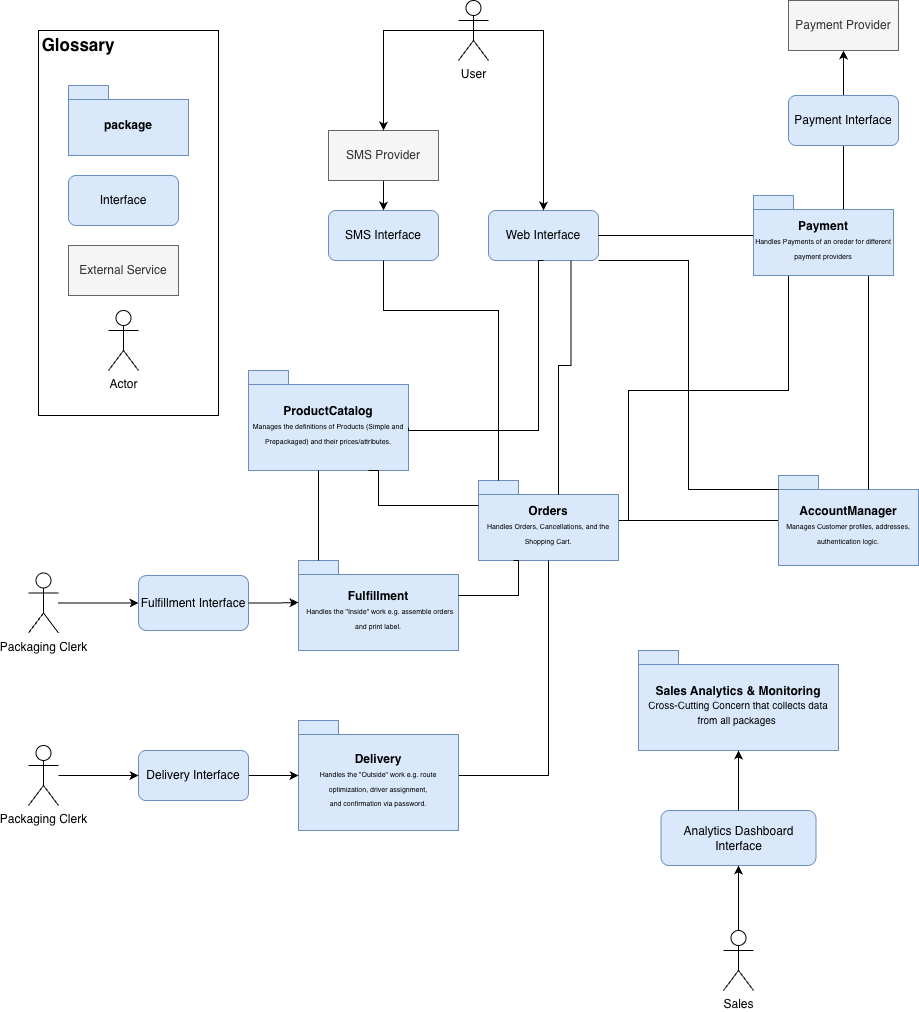

The diagram above was exported from draw.io. Its source (the exported page's mxGraphModel, read from the mxfile embedded in the PNG):
<mxGraphModel dx="2105" dy="2403" grid="1" gridSize="10" guides="1" tooltips="1" connect="1" arrows="1" fold="1" page="1" pageScale="1" pageWidth="827" pageHeight="1169" math="0" shadow="0">
  <root>
    <mxCell id="0" />
    <mxCell id="1" parent="0" />
    <mxCell id="0pJTUzZVNgIBMMl4gIlq-43" parent="1" style="rounded=0;whiteSpace=wrap;html=1;" value="" vertex="1">
      <mxGeometry height="385" width="180" x="-210" y="-150" as="geometry" />
    </mxCell>
    <mxCell id="0pJTUzZVNgIBMMl4gIlq-1" parent="1" style="shape=folder;fontStyle=1;spacingTop=10;tabWidth=40;tabHeight=14;tabPosition=left;html=1;whiteSpace=wrap;fillColor=#dae8fc;strokeColor=#6c8ebf;" value="&lt;span data-token-index=&quot;0&quot; class=&quot;notion-enable-hover&quot;&gt;ProductCatalog&lt;/span&gt;&lt;div&gt;&lt;span style=&quot;font-weight: normal;&quot;&gt;&lt;font style=&quot;font-size: 7px;&quot;&gt;Manages the definitions of &lt;span data-path-to-node=&quot;3,0,0&quot; data-index-in-node=&quot;43&quot; style=&quot;&quot;&gt;Products&lt;/span&gt; (Simple and Prepackaged) and their prices/attributes.&lt;/font&gt;&lt;/span&gt;&lt;/div&gt;" vertex="1">
      <mxGeometry height="100" width="160" y="190" as="geometry" />
    </mxCell>
    <mxCell id="0pJTUzZVNgIBMMl4gIlq-37" edge="1" parent="1" source="0pJTUzZVNgIBMMl4gIlq-2" style="edgeStyle=orthogonalEdgeStyle;rounded=0;orthogonalLoop=1;jettySize=auto;html=1;endArrow=none;endFill=0;" target="0pJTUzZVNgIBMMl4gIlq-3">
      <mxGeometry relative="1" as="geometry" />
    </mxCell>
    <mxCell id="0pJTUzZVNgIBMMl4gIlq-2" parent="1" style="shape=folder;fontStyle=1;spacingTop=10;tabWidth=40;tabHeight=14;tabPosition=left;html=1;whiteSpace=wrap;fillColor=#dae8fc;strokeColor=#6c8ebf;" value="&lt;span data-token-index=&quot;0&quot; class=&quot;notion-enable-hover&quot;&gt;AccountManager&lt;/span&gt;&lt;div&gt;&lt;span data-token-index=&quot;0&quot; class=&quot;notion-enable-hover&quot;&gt;&lt;span style=&quot;font-size: 7px; font-weight: 400; text-align: left;&quot;&gt;Manages&amp;nbsp;&lt;/span&gt;&lt;span data-path-to-node=&quot;5,0,0&quot; data-index-in-node=&quot;24&quot; style=&quot;font-size: 7px; font-weight: 400; text-align: left;&quot;&gt;Customer&lt;/span&gt;&lt;span style=&quot;font-size: 7px; font-weight: 400; text-align: left;&quot;&gt;&amp;nbsp;profiles, addresses, authentication logic.&lt;/span&gt;&lt;/span&gt;&lt;/div&gt;" vertex="1">
      <mxGeometry height="90" width="140" x="530" y="295" as="geometry" />
    </mxCell>
    <mxCell id="8kqfPh4s1ioTCAztX_sl-19" edge="1" parent="1" source="0pJTUzZVNgIBMMl4gIlq-3" style="edgeStyle=orthogonalEdgeStyle;rounded=0;orthogonalLoop=1;jettySize=auto;html=1;endArrow=none;endFill=0;entryX=0.25;entryY=1;entryDx=0;entryDy=0;entryPerimeter=0;" target="8kqfPh4s1ioTCAztX_sl-9">
      <mxGeometry relative="1" as="geometry">
        <Array as="points">
          <mxPoint x="380" y="340" />
          <mxPoint x="380" y="210" />
          <mxPoint x="540" y="210" />
        </Array>
      </mxGeometry>
    </mxCell>
    <mxCell id="0pJTUzZVNgIBMMl4gIlq-3" parent="1" style="shape=folder;fontStyle=1;spacingTop=10;tabWidth=40;tabHeight=14;tabPosition=left;html=1;whiteSpace=wrap;fillColor=#dae8fc;strokeColor=#6c8ebf;" value="&lt;span data-token-index=&quot;0&quot; class=&quot;notion-enable-hover&quot;&gt;Orders&lt;/span&gt;&lt;div&gt;&lt;span data-token-index=&quot;0&quot; class=&quot;notion-enable-hover&quot; style=&quot;font-weight: normal;&quot;&gt;&lt;font style=&quot;font-size: 7px;&quot;&gt;Handles &lt;span data-path-to-node=&quot;7,0,0&quot; data-index-in-node=&quot;24&quot; style=&quot;&quot;&gt;Orders&lt;/span&gt;, &lt;span data-path-to-node=&quot;7,0,0&quot; data-index-in-node=&quot;44&quot; style=&quot;&quot;&gt;Cancellations&lt;/span&gt;, and the &lt;span data-path-to-node=&quot;7,0,0&quot; data-index-in-node=&quot;67&quot; style=&quot;&quot;&gt;Shopping Cart.&lt;/span&gt;&lt;/font&gt;&lt;/span&gt;&lt;/div&gt;" vertex="1">
      <mxGeometry height="80" width="140" x="230" y="300" as="geometry" />
    </mxCell>
    <mxCell id="0pJTUzZVNgIBMMl4gIlq-4" parent="1" style="shape=folder;fontStyle=1;spacingTop=10;tabWidth=40;tabHeight=14;tabPosition=left;html=1;whiteSpace=wrap;fillColor=#dae8fc;strokeColor=#6c8ebf;" value="&lt;span data-token-index=&quot;0&quot; class=&quot;notion-enable-hover&quot;&gt;Sales Analytics &amp;amp; Monitoring&lt;/span&gt;&lt;div&gt;&lt;span data-token-index=&quot;0&quot; class=&quot;notion-enable-hover&quot; style=&quot;font-weight: normal;&quot;&gt;&lt;font style=&quot;font-size: 10px;&quot;&gt;Cross-Cutting Concern that collects data from all packages&amp;nbsp;&lt;/font&gt;&lt;/span&gt;&lt;/div&gt;" vertex="1">
      <mxGeometry height="100" width="200" x="390" y="470" as="geometry" />
    </mxCell>
    <mxCell id="0pJTUzZVNgIBMMl4gIlq-6" parent="1" style="shape=folder;fontStyle=1;spacingTop=10;tabWidth=40;tabHeight=14;tabPosition=left;html=1;whiteSpace=wrap;fillColor=#dae8fc;strokeColor=#6c8ebf;" value="Fulfillment&lt;div&gt;&amp;nbsp;&lt;font style=&quot;font-size: 7px; font-weight: normal;&quot;&gt;Handles the &quot;Inside&quot; work e.g. assemble orders and print label.&lt;/font&gt;&lt;/div&gt;" vertex="1">
      <mxGeometry height="90" width="160" x="50" y="380" as="geometry" />
    </mxCell>
    <mxCell id="0pJTUzZVNgIBMMl4gIlq-25" edge="1" parent="1" source="0pJTUzZVNgIBMMl4gIlq-8" style="edgeStyle=orthogonalEdgeStyle;rounded=0;orthogonalLoop=1;jettySize=auto;html=1;entryX=0.5;entryY=0;entryDx=0;entryDy=0;endArrow=classic;endFill=1;" target="0pJTUzZVNgIBMMl4gIlq-12">
      <mxGeometry relative="1" as="geometry" />
    </mxCell>
    <mxCell id="0pJTUzZVNgIBMMl4gIlq-8" parent="1" style="html=1;whiteSpace=wrap;fillColor=#f5f5f5;fontColor=#333333;strokeColor=#666666;" value="SMS Provider" vertex="1">
      <mxGeometry height="50" width="110" x="80" y="-50" as="geometry" />
    </mxCell>
    <mxCell id="8kqfPh4s1ioTCAztX_sl-2" edge="1" parent="1" source="0pJTUzZVNgIBMMl4gIlq-9" style="edgeStyle=orthogonalEdgeStyle;rounded=0;orthogonalLoop=1;jettySize=auto;html=1;entryX=0;entryY=0.5;entryDx=0;entryDy=0;" target="0pJTUzZVNgIBMMl4gIlq-23">
      <mxGeometry relative="1" as="geometry" />
    </mxCell>
    <mxCell id="0pJTUzZVNgIBMMl4gIlq-9" parent="1" style="shape=umlActor;verticalLabelPosition=bottom;verticalAlign=top;html=1;" value="Packaging Clerk" vertex="1">
      <mxGeometry height="60" width="30" x="-220" y="392.5" as="geometry" />
    </mxCell>
    <mxCell id="0pJTUzZVNgIBMMl4gIlq-12" parent="1" style="html=1;whiteSpace=wrap;fillColor=#dae8fc;strokeColor=#6c8ebf;rounded=1;" value="SMS Interface" vertex="1">
      <mxGeometry height="50" width="110" x="80" y="30" as="geometry" />
    </mxCell>
    <mxCell id="0pJTUzZVNgIBMMl4gIlq-13" parent="1" style="html=1;whiteSpace=wrap;fillColor=#dae8fc;strokeColor=#6c8ebf;rounded=1;" value="Web Interface" vertex="1">
      <mxGeometry height="50" width="110" x="240" y="30" as="geometry" />
    </mxCell>
    <mxCell id="0pJTUzZVNgIBMMl4gIlq-21" edge="1" parent="1" source="0pJTUzZVNgIBMMl4gIlq-14" style="edgeStyle=orthogonalEdgeStyle;rounded=0;orthogonalLoop=1;jettySize=auto;html=1;endArrow=none;endFill=0;entryX=0.5;entryY=1;entryDx=0;entryDy=0;entryPerimeter=0;" target="0pJTUzZVNgIBMMl4gIlq-3">
      <mxGeometry relative="1" as="geometry">
        <mxPoint x="290" y="360" as="targetPoint" />
      </mxGeometry>
    </mxCell>
    <mxCell id="0pJTUzZVNgIBMMl4gIlq-14" parent="1" style="shape=folder;fontStyle=1;spacingTop=10;tabWidth=40;tabHeight=14;tabPosition=left;html=1;whiteSpace=wrap;fillColor=#dae8fc;strokeColor=#6c8ebf;" value="Delivery&lt;div&gt;&lt;font style=&quot;font-size: 7px; font-weight: normal;&quot; face=&quot;Helvetica&quot;&gt;Handles the &quot;Outside&quot; work e.g. route optimization,&amp;nbsp;driver assignment, and&amp;nbsp;confirmation&amp;nbsp;via password.&lt;/font&gt;&lt;/div&gt;" vertex="1">
      <mxGeometry height="110" width="160" x="50" y="540" as="geometry" />
    </mxCell>
    <mxCell id="0pJTUzZVNgIBMMl4gIlq-17" edge="1" parent="1" source="8kqfPh4s1ioTCAztX_sl-9" style="edgeStyle=orthogonalEdgeStyle;rounded=0;orthogonalLoop=1;jettySize=auto;html=1;exitX=0.5;exitY=1;exitDx=0;exitDy=0;endArrow=none;endFill=0;entryX=0;entryY=0;entryDx=90;entryDy=14;entryPerimeter=0;exitPerimeter=0;" target="0pJTUzZVNgIBMMl4gIlq-2">
      <mxGeometry relative="1" as="geometry">
        <Array as="points">
          <mxPoint x="620" y="95" />
        </Array>
        <mxPoint x="560" y="200" as="targetPoint" />
      </mxGeometry>
    </mxCell>
    <mxCell id="0pJTUzZVNgIBMMl4gIlq-19" edge="1" parent="1" source="0pJTUzZVNgIBMMl4gIlq-13" style="edgeStyle=orthogonalEdgeStyle;rounded=0;orthogonalLoop=1;jettySize=auto;html=1;entryX=0;entryY=0;entryDx=160;entryDy=57;entryPerimeter=0;exitX=0.5;exitY=1;exitDx=0;exitDy=0;endArrow=none;endFill=0;" target="0pJTUzZVNgIBMMl4gIlq-1">
      <mxGeometry relative="1" as="geometry">
        <Array as="points">
          <mxPoint x="290" y="80" />
          <mxPoint x="290" y="250" />
          <mxPoint x="160" y="250" />
        </Array>
      </mxGeometry>
    </mxCell>
    <mxCell id="0pJTUzZVNgIBMMl4gIlq-20" edge="1" parent="1" source="0pJTUzZVNgIBMMl4gIlq-6" style="edgeStyle=orthogonalEdgeStyle;rounded=0;orthogonalLoop=1;jettySize=auto;html=1;endArrow=none;endFill=0;entryX=0.25;entryY=1;entryDx=0;entryDy=0;entryPerimeter=0;" target="0pJTUzZVNgIBMMl4gIlq-3">
      <mxGeometry relative="1" as="geometry">
        <Array as="points">
          <mxPoint x="270" y="415" />
          <mxPoint x="270" y="380" />
        </Array>
        <mxPoint x="280" y="420" as="targetPoint" />
      </mxGeometry>
    </mxCell>
    <mxCell id="0pJTUzZVNgIBMMl4gIlq-22" edge="1" parent="1" source="0pJTUzZVNgIBMMl4gIlq-6" style="edgeStyle=orthogonalEdgeStyle;rounded=0;orthogonalLoop=1;jettySize=auto;html=1;exitX=0;exitY=0;exitDx=20;exitDy=0;exitPerimeter=0;endArrow=none;endFill=0;">
      <mxGeometry relative="1" as="geometry">
        <Array as="points">
          <mxPoint x="70" y="290" />
        </Array>
        <mxPoint x="70" y="300" as="targetPoint" />
      </mxGeometry>
    </mxCell>
    <mxCell id="0pJTUzZVNgIBMMl4gIlq-23" parent="1" style="html=1;whiteSpace=wrap;fillColor=#dae8fc;strokeColor=#6c8ebf;rounded=1;" value="Fulfillment Interface" vertex="1">
      <mxGeometry height="55" width="110" x="-110" y="395" as="geometry" />
    </mxCell>
    <mxCell id="0pJTUzZVNgIBMMl4gIlq-28" edge="1" parent="1" source="0pJTUzZVNgIBMMl4gIlq-24" style="edgeStyle=orthogonalEdgeStyle;rounded=0;orthogonalLoop=1;jettySize=auto;html=1;exitX=0.5;exitY=0.5;exitDx=0;exitDy=0;exitPerimeter=0;" target="0pJTUzZVNgIBMMl4gIlq-13">
      <mxGeometry relative="1" as="geometry">
        <Array as="points">
          <mxPoint x="295" y="-150" />
        </Array>
      </mxGeometry>
    </mxCell>
    <mxCell id="0pJTUzZVNgIBMMl4gIlq-29" edge="1" parent="1" source="0pJTUzZVNgIBMMl4gIlq-24" style="edgeStyle=orthogonalEdgeStyle;rounded=0;orthogonalLoop=1;jettySize=auto;html=1;exitX=0.5;exitY=0.5;exitDx=0;exitDy=0;exitPerimeter=0;" target="0pJTUzZVNgIBMMl4gIlq-8">
      <mxGeometry relative="1" as="geometry" />
    </mxCell>
    <mxCell id="0pJTUzZVNgIBMMl4gIlq-24" parent="1" style="shape=umlActor;verticalLabelPosition=bottom;verticalAlign=top;html=1;" value="User" vertex="1">
      <mxGeometry height="60" width="30" x="210" y="-180" as="geometry" />
    </mxCell>
    <mxCell id="0pJTUzZVNgIBMMl4gIlq-26" edge="1" parent="1" source="0pJTUzZVNgIBMMl4gIlq-12" style="edgeStyle=orthogonalEdgeStyle;rounded=0;orthogonalLoop=1;jettySize=auto;html=1;endArrow=none;endFill=0;entryX=0;entryY=0;entryDx=20;entryDy=0;entryPerimeter=0;" target="0pJTUzZVNgIBMMl4gIlq-3">
      <mxGeometry relative="1" as="geometry">
        <Array as="points">
          <mxPoint x="135" y="130" />
          <mxPoint x="250" y="130" />
        </Array>
        <mxPoint x="380" y="250" as="targetPoint" />
      </mxGeometry>
    </mxCell>
    <mxCell id="0pJTUzZVNgIBMMl4gIlq-27" edge="1" parent="1" source="0pJTUzZVNgIBMMl4gIlq-13" style="edgeStyle=orthogonalEdgeStyle;rounded=0;orthogonalLoop=1;jettySize=auto;html=1;endArrow=none;endFill=0;entryX=0;entryY=0;entryDx=80;entryDy=14;entryPerimeter=0;exitX=0.75;exitY=1;exitDx=0;exitDy=0;" target="0pJTUzZVNgIBMMl4gIlq-3">
      <mxGeometry relative="1" as="geometry">
        <Array as="points">
          <mxPoint x="322" y="185" />
          <mxPoint x="310" y="185" />
        </Array>
        <mxPoint x="360" y="290" as="targetPoint" />
      </mxGeometry>
    </mxCell>
    <mxCell id="0pJTUzZVNgIBMMl4gIlq-31" edge="1" parent="1" source="0pJTUzZVNgIBMMl4gIlq-30" style="edgeStyle=orthogonalEdgeStyle;rounded=0;orthogonalLoop=1;jettySize=auto;html=1;" target="0pJTUzZVNgIBMMl4gIlq-14">
      <mxGeometry relative="1" as="geometry" />
    </mxCell>
    <mxCell id="0pJTUzZVNgIBMMl4gIlq-30" parent="1" style="html=1;whiteSpace=wrap;fillColor=#dae8fc;strokeColor=#6c8ebf;rounded=1;" value="Delivery Interface" vertex="1">
      <mxGeometry height="50" width="110" x="-110" y="570" as="geometry" />
    </mxCell>
    <mxCell id="0pJTUzZVNgIBMMl4gIlq-32" edge="1" parent="1" source="0pJTUzZVNgIBMMl4gIlq-23" style="edgeStyle=orthogonalEdgeStyle;rounded=0;orthogonalLoop=1;jettySize=auto;html=1;entryX=0;entryY=0;entryDx=0;entryDy=42;entryPerimeter=0;" target="0pJTUzZVNgIBMMl4gIlq-6">
      <mxGeometry relative="1" as="geometry" />
    </mxCell>
    <mxCell id="8kqfPh4s1ioTCAztX_sl-3" edge="1" parent="1" source="0pJTUzZVNgIBMMl4gIlq-33" style="edgeStyle=orthogonalEdgeStyle;rounded=0;orthogonalLoop=1;jettySize=auto;html=1;entryX=0;entryY=0.5;entryDx=0;entryDy=0;" target="0pJTUzZVNgIBMMl4gIlq-30">
      <mxGeometry relative="1" as="geometry" />
    </mxCell>
    <mxCell id="0pJTUzZVNgIBMMl4gIlq-33" parent="1" style="shape=umlActor;verticalLabelPosition=bottom;verticalAlign=top;html=1;" value="Packaging Clerk" vertex="1">
      <mxGeometry height="60" width="30" x="-220" y="565" as="geometry" />
    </mxCell>
    <mxCell id="0pJTUzZVNgIBMMl4gIlq-34" edge="1" parent="1" source="0pJTUzZVNgIBMMl4gIlq-3" style="edgeStyle=orthogonalEdgeStyle;rounded=0;orthogonalLoop=1;jettySize=auto;html=1;entryX=0.75;entryY=1;entryDx=0;entryDy=0;entryPerimeter=0;endArrow=none;endFill=0;" target="0pJTUzZVNgIBMMl4gIlq-1">
      <mxGeometry relative="1" as="geometry">
        <Array as="points">
          <mxPoint x="130" y="325" />
        </Array>
      </mxGeometry>
    </mxCell>
    <mxCell id="0pJTUzZVNgIBMMl4gIlq-38" parent="1" style="shape=folder;fontStyle=1;spacingTop=10;tabWidth=40;tabHeight=14;tabPosition=left;html=1;whiteSpace=wrap;fillColor=#dae8fc;strokeColor=#6c8ebf;" value="package" vertex="1">
      <mxGeometry height="70" width="120" x="-180" y="-95" as="geometry" />
    </mxCell>
    <mxCell id="0pJTUzZVNgIBMMl4gIlq-40" parent="1" style="html=1;whiteSpace=wrap;fillColor=#dae8fc;strokeColor=#6c8ebf;rounded=1;" value="Interface" vertex="1">
      <mxGeometry height="50" width="110" x="-180" y="-5" as="geometry" />
    </mxCell>
    <mxCell id="0pJTUzZVNgIBMMl4gIlq-41" parent="1" style="html=1;whiteSpace=wrap;fillColor=#f5f5f5;fontColor=#333333;strokeColor=#666666;" value="External Service" vertex="1">
      <mxGeometry height="50" width="110" x="-180" y="65" as="geometry" />
    </mxCell>
    <mxCell id="0pJTUzZVNgIBMMl4gIlq-42" parent="1" style="shape=umlActor;verticalLabelPosition=bottom;verticalAlign=top;html=1;" value="Actor" vertex="1">
      <mxGeometry height="60" width="30" x="-140" y="130" as="geometry" />
    </mxCell>
    <mxCell id="0pJTUzZVNgIBMMl4gIlq-44" parent="1" style="text;html=1;whiteSpace=wrap;strokeColor=none;fillColor=none;align=center;verticalAlign=middle;rounded=0;" value="&lt;b&gt;&lt;font style=&quot;font-size: 17px;&quot;&gt;Glossary&lt;/font&gt;&lt;/b&gt;" vertex="1">
      <mxGeometry height="30" width="60" x="-200" y="-150" as="geometry" />
    </mxCell>
    <mxCell id="8kqfPh4s1ioTCAztX_sl-5" parent="1" style="html=1;whiteSpace=wrap;fillColor=#dae8fc;strokeColor=#6c8ebf;rounded=1;" value="Analytics Dashboard Interface" vertex="1">
      <mxGeometry height="55" width="155" x="412.5" y="630" as="geometry" />
    </mxCell>
    <mxCell id="8kqfPh4s1ioTCAztX_sl-6" edge="1" parent="1" source="8kqfPh4s1ioTCAztX_sl-5" style="edgeStyle=orthogonalEdgeStyle;rounded=0;orthogonalLoop=1;jettySize=auto;html=1;entryX=0.5;entryY=1;entryDx=0;entryDy=0;entryPerimeter=0;" target="0pJTUzZVNgIBMMl4gIlq-4">
      <mxGeometry relative="1" as="geometry" />
    </mxCell>
    <mxCell id="8kqfPh4s1ioTCAztX_sl-8" edge="1" parent="1" source="8kqfPh4s1ioTCAztX_sl-7" style="edgeStyle=orthogonalEdgeStyle;rounded=0;orthogonalLoop=1;jettySize=auto;html=1;entryX=0.5;entryY=1;entryDx=0;entryDy=0;" target="8kqfPh4s1ioTCAztX_sl-5">
      <mxGeometry relative="1" as="geometry" />
    </mxCell>
    <mxCell id="8kqfPh4s1ioTCAztX_sl-7" parent="1" style="shape=umlActor;verticalLabelPosition=bottom;verticalAlign=top;html=1;" value="Sales" vertex="1">
      <mxGeometry height="60" width="30" x="475" y="750" as="geometry" />
    </mxCell>
    <mxCell id="8kqfPh4s1ioTCAztX_sl-13" edge="1" parent="1" source="8kqfPh4s1ioTCAztX_sl-9" style="edgeStyle=orthogonalEdgeStyle;rounded=0;orthogonalLoop=1;jettySize=auto;html=1;exitX=0;exitY=0;exitDx=90;exitDy=14;exitPerimeter=0;" target="8kqfPh4s1ioTCAztX_sl-10">
      <mxGeometry relative="1" as="geometry">
        <mxPoint x="500" y="110" as="sourcePoint" />
      </mxGeometry>
    </mxCell>
    <mxCell id="8kqfPh4s1ioTCAztX_sl-10" parent="1" style="html=1;whiteSpace=wrap;fillColor=#f5f5f5;fontColor=#333333;strokeColor=#666666;" value="Payment Provider" vertex="1">
      <mxGeometry height="50" width="110" x="540" y="-180" as="geometry" />
    </mxCell>
    <mxCell id="8kqfPh4s1ioTCAztX_sl-15" edge="1" parent="1" source="0pJTUzZVNgIBMMl4gIlq-13" style="edgeStyle=orthogonalEdgeStyle;rounded=0;orthogonalLoop=1;jettySize=auto;html=1;exitX=1;exitY=0.5;exitDx=0;exitDy=0;endArrow=none;endFill=0;entryX=0;entryY=0;entryDx=0;entryDy=47;entryPerimeter=0;" target="8kqfPh4s1ioTCAztX_sl-9" value="">
      <mxGeometry relative="1" as="geometry">
        <Array as="points">
          <mxPoint x="505" y="55" />
        </Array>
        <mxPoint x="350" y="55" as="sourcePoint" />
        <mxPoint x="620" y="309" as="targetPoint" />
      </mxGeometry>
    </mxCell>
    <mxCell id="8kqfPh4s1ioTCAztX_sl-9" parent="1" style="shape=folder;fontStyle=1;spacingTop=10;tabWidth=40;tabHeight=14;tabPosition=left;html=1;whiteSpace=wrap;fillColor=#dae8fc;strokeColor=#6c8ebf;" value="&lt;div&gt;&lt;span data-token-index=&quot;0&quot; class=&quot;notion-enable-hover&quot; style=&quot;&quot;&gt;&lt;font style=&quot;&quot;&gt;Payment&lt;/font&gt;&lt;/span&gt;&lt;/div&gt;&lt;div&gt;&lt;span style=&quot;font-size: 7px; font-weight: 400;&quot;&gt;Handles Payments of an oreder for different payment providers&lt;/span&gt;&lt;/div&gt;" vertex="1">
      <mxGeometry height="80" width="140" x="505" y="15" as="geometry" />
    </mxCell>
    <mxCell id="8kqfPh4s1ioTCAztX_sl-16" edge="1" parent="1" source="0pJTUzZVNgIBMMl4gIlq-13" style="edgeStyle=orthogonalEdgeStyle;rounded=0;orthogonalLoop=1;jettySize=auto;html=1;entryX=0;entryY=0;entryDx=0;entryDy=14;entryPerimeter=0;exitX=1;exitY=1;exitDx=0;exitDy=0;endArrow=none;endFill=0;" target="0pJTUzZVNgIBMMl4gIlq-2">
      <mxGeometry relative="1" as="geometry">
        <Array as="points">
          <mxPoint x="440" y="80" />
          <mxPoint x="440" y="309" />
        </Array>
      </mxGeometry>
    </mxCell>
    <mxCell id="8kqfPh4s1ioTCAztX_sl-20" parent="1" style="html=1;whiteSpace=wrap;fillColor=#dae8fc;strokeColor=#6c8ebf;rounded=1;" value="Payment Interface" vertex="1">
      <mxGeometry height="50" width="110" x="540" y="-85" as="geometry" />
    </mxCell>
  </root>
</mxGraphModel>